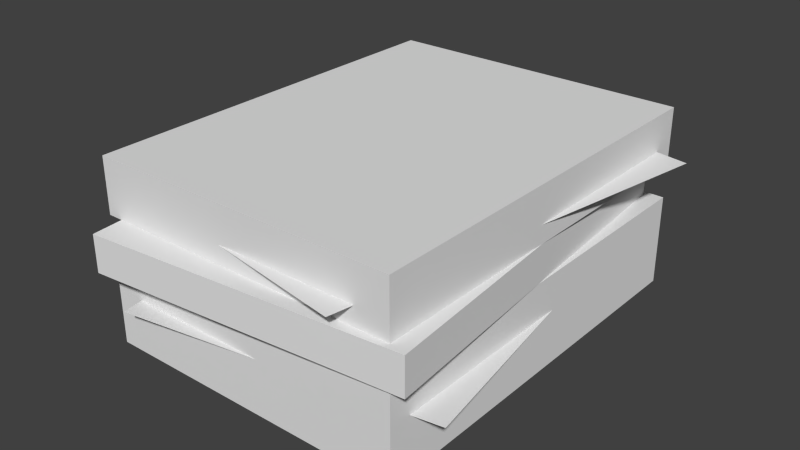 # Source: paper_stack.blend  (saved by Blender 2.72.0; exported with 4.5.12 LTS)
import bpy
from mathutils import Matrix  # noqa: F401  (used for matrix-valued properties, if any)

bpy.ops.wm.read_factory_settings(use_empty=True)
scene = bpy.context.scene
scene.name = 'Scene'

# ---- collections
col_collection_1 = bpy.data.collections.new('Collection 1'); scene.collection.children.link(col_collection_1)

# ---- world
world_world = bpy.data.worlds.new('World'); scene.world = world_world
world_world.color = (0.05088, 0.05088, 0.05088)
world_world.use_sun_shadow = False
world_world.sun_shadow_jitter_overblur = 0.0
world_world.cycles.sampling_method = 'MANUAL'
world_world.cycles.sample_map_resolution = 256

# ---- meshes
me_cube_001 = bpy.data.meshes.new('Cube.001')
me_cube_001.from_pydata([(-1.0, -1.2, 0.7), (-1.0, 1.0, 0.7), (0.7, 1.0, 0.7), (0.7, -1.2, 0.7), (-1.0, -1.2, 1.0), (-1.0, 1.0, 1.0), (0.7, 1.0, 1.0), (0.7, -1.2, 1.0), (-1.178, -1.036, 0.8), (-0.7961, 1.131, 0.8), (0.8781, 0.8357, 0.8), (0.4961, -1.331, 0.8), (-1.0, -1.2, 0.0), (-1.0, 1.0, 0.0), (0.7, 1.0, 0.0), (0.7, -1.2, 0.0), (-1.0, -1.2, 0.5), (-1.0, 1.0, 0.5), (0.7, 1.0, 0.5), (0.7, -1.2, 0.5), (-0.9009, -1.37, 0.5), (-1.093, 0.8217, 0.5), (0.6009, 0.9699, 0.5), (0.7926, -1.222, 0.5), (-0.9009, -1.37, 0.7), (-1.093, 0.8217, 0.7), (0.6009, 0.9699, 0.7), (0.7926, -1.222, 0.7), (-0.8175, -1.319, 0.3), (-1.162, 0.8535, 0.3), (0.5175, 1.119, 0.3), (0.8616, -1.053, 0.3)], [], [(4, 5, 1, 0), (5, 6, 2, 1), (6, 7, 3, 2), (7, 4, 0, 3), (0, 1, 2, 3), (7, 6, 5, 4), (11, 10, 9, 8), (16, 17, 13, 12), (17, 18, 14, 13), (18, 19, 15, 14), (19, 16, 12, 15), (12, 13, 14, 15), (19, 18, 17, 16), (24, 25, 21, 20), (25, 26, 22, 21), (26, 27, 23, 22), (27, 24, 20, 23), (20, 21, 22, 23), (27, 26, 25, 24), (31, 30, 29, 28)])
me_cube_001.use_remesh_preserve_volume = False
me_cube_001.use_remesh_preserve_attributes = False
me_cube_001.use_mirror_vertex_groups = False
me_cube_001.update()

# ---- objects
ob_cube = bpy.data.objects.new('Cube', me_cube_001)

# ---- transforms, parenting, visibility, modifiers, constraints
ob_cube.location = (0.0, 0.0, 0.0)
ob_cube.lineart.crease_threshold = 0.0

# ---- collection membership
col_collection_1.objects.link(ob_cube)

# ---- scene / render settings (as saved in the file)
scene.frame_start = 1; scene.frame_end = 250; scene.frame_set(1)
scene.render.engine = 'BLENDER_EEVEE_NEXT'
scene.render.resolution_percentage = 50
scene.render.dither_intensity = 0.0
scene.cycles.use_denoising = False
scene.cycles.samples = 10
scene.cycles.sampling_pattern = 'TABULATED_SOBOL'
scene.cycles.light_sampling_threshold = 0.0
scene.cycles.use_adaptive_sampling = False
scene.cycles.use_light_tree = False
scene.cycles.blur_glossy = 0.0
scene.cycles.pixel_filter_type = 'GAUSSIAN'
scene.cycles.sample_clamp_indirect = 0.0
scene.view_settings.view_transform = 'Standard'
bpy.context.view_layer.update()

# ---- added for rendering (the .blend has no active camera and no usable light): camera, sun
cam_auto = bpy.data.cameras.new('AutoCamera')
cam_auto.lens = 50.0
cam_auto.sensor_width = 36.0
cam_auto.clip_end = 1000.0
ob_auto_camera = bpy.data.objects.new('AutoCamera', cam_auto)
scene.collection.objects.link(ob_auto_camera)
ob_auto_camera.location = (2.98512, -3.88164, 3.00809)
ob_auto_camera.rotation_euler = (1.09748, -7.21219e-08, 0.694738)
scene.camera = ob_auto_camera
light_auto_sun = bpy.data.lights.new('AutoSun', 'SUN')
light_auto_sun.energy = 3.0
light_auto_sun.angle = 0.0523599
ob_auto_sun = bpy.data.objects.new('AutoSun', light_auto_sun)
scene.collection.objects.link(ob_auto_sun)
ob_auto_sun.rotation_euler = (0.872665, 0.174533, 0.523599)
bpy.context.view_layer.update()
